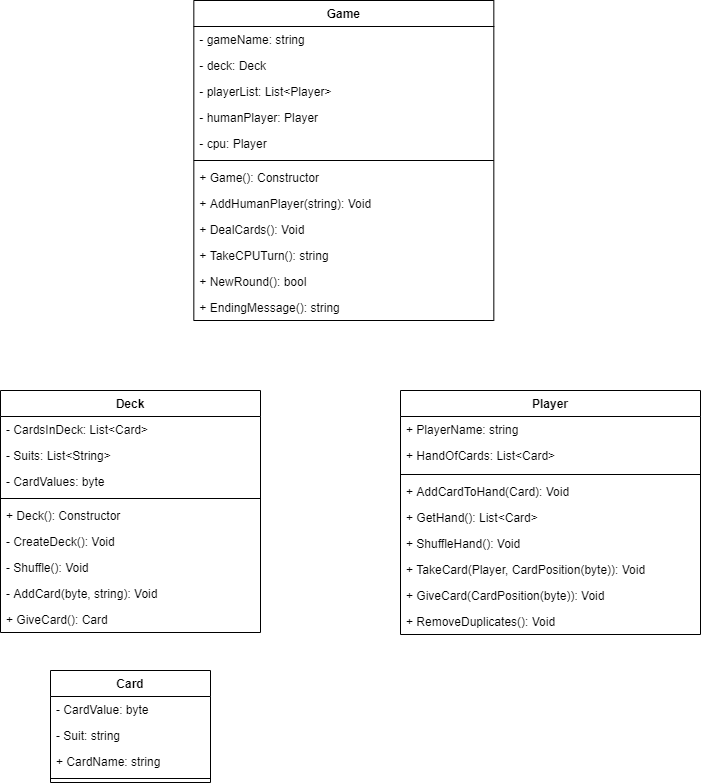

The diagram above was exported from draw.io. Its source (the exported page's mxGraphModel, read from the mxfile embedded in the PNG):
<mxGraphModel dx="2130" dy="967" grid="1" gridSize="10" guides="1" tooltips="1" connect="1" arrows="1" fold="1" page="1" pageScale="1" pageWidth="827" pageHeight="1169" background="#ffffff" math="0" shadow="0">
  <root>
    <mxCell id="0" />
    <mxCell id="1" parent="0" />
    <mxCell id="SG7ycPBAPWJg9gv1piyM-1" value="Card" style="swimlane;fontStyle=1;align=center;verticalAlign=top;childLayout=stackLayout;horizontal=1;startSize=26;horizontalStack=0;resizeParent=1;resizeParentMax=0;resizeLast=0;collapsible=1;marginBottom=0;" parent="1" vertex="1">
      <mxGeometry x="120" y="694" width="160" height="112" as="geometry" />
    </mxCell>
    <mxCell id="SG7ycPBAPWJg9gv1piyM-2" value="- CardValue: byte" style="text;strokeColor=none;fillColor=none;align=left;verticalAlign=top;spacingLeft=4;spacingRight=4;overflow=hidden;rotatable=0;points=[[0,0.5],[1,0.5]];portConstraint=eastwest;" parent="SG7ycPBAPWJg9gv1piyM-1" vertex="1">
      <mxGeometry y="26" width="160" height="26" as="geometry" />
    </mxCell>
    <mxCell id="SG7ycPBAPWJg9gv1piyM-31" value="- Suit: string" style="text;strokeColor=none;fillColor=none;align=left;verticalAlign=top;spacingLeft=4;spacingRight=4;overflow=hidden;rotatable=0;points=[[0,0.5],[1,0.5]];portConstraint=eastwest;" parent="SG7ycPBAPWJg9gv1piyM-1" vertex="1">
      <mxGeometry y="52" width="160" height="26" as="geometry" />
    </mxCell>
    <mxCell id="SG7ycPBAPWJg9gv1piyM-32" value="+ CardName: string" style="text;strokeColor=none;fillColor=none;align=left;verticalAlign=top;spacingLeft=4;spacingRight=4;overflow=hidden;rotatable=0;points=[[0,0.5],[1,0.5]];portConstraint=eastwest;" parent="SG7ycPBAPWJg9gv1piyM-1" vertex="1">
      <mxGeometry y="78" width="160" height="26" as="geometry" />
    </mxCell>
    <mxCell id="SG7ycPBAPWJg9gv1piyM-3" value="" style="line;strokeWidth=1;fillColor=none;align=left;verticalAlign=middle;spacingTop=-1;spacingLeft=3;spacingRight=3;rotatable=0;labelPosition=right;points=[];portConstraint=eastwest;" parent="SG7ycPBAPWJg9gv1piyM-1" vertex="1">
      <mxGeometry y="104" width="160" height="8" as="geometry" />
    </mxCell>
    <mxCell id="SG7ycPBAPWJg9gv1piyM-5" value="Deck" style="swimlane;fontStyle=1;align=center;verticalAlign=top;childLayout=stackLayout;horizontal=1;startSize=26;horizontalStack=0;resizeParent=1;resizeParentMax=0;resizeLast=0;collapsible=1;marginBottom=0;" parent="1" vertex="1">
      <mxGeometry x="70" y="414" width="260" height="242" as="geometry" />
    </mxCell>
    <mxCell id="SG7ycPBAPWJg9gv1piyM-6" value="- CardsInDeck: List&lt;Card&gt;" style="text;strokeColor=none;fillColor=none;align=left;verticalAlign=top;spacingLeft=4;spacingRight=4;overflow=hidden;rotatable=0;points=[[0,0.5],[1,0.5]];portConstraint=eastwest;" parent="SG7ycPBAPWJg9gv1piyM-5" vertex="1">
      <mxGeometry y="26" width="260" height="26" as="geometry" />
    </mxCell>
    <mxCell id="SG7ycPBAPWJg9gv1piyM-20" value="- Suits: List&lt;String&gt;" style="text;strokeColor=none;fillColor=none;align=left;verticalAlign=top;spacingLeft=4;spacingRight=4;overflow=hidden;rotatable=0;points=[[0,0.5],[1,0.5]];portConstraint=eastwest;" parent="SG7ycPBAPWJg9gv1piyM-5" vertex="1">
      <mxGeometry y="52" width="260" height="26" as="geometry" />
    </mxCell>
    <mxCell id="SG7ycPBAPWJg9gv1piyM-21" value="- CardValues: byte" style="text;strokeColor=none;fillColor=none;align=left;verticalAlign=top;spacingLeft=4;spacingRight=4;overflow=hidden;rotatable=0;points=[[0,0.5],[1,0.5]];portConstraint=eastwest;" parent="SG7ycPBAPWJg9gv1piyM-5" vertex="1">
      <mxGeometry y="78" width="260" height="26" as="geometry" />
    </mxCell>
    <mxCell id="SG7ycPBAPWJg9gv1piyM-7" value="" style="line;strokeWidth=1;fillColor=none;align=left;verticalAlign=middle;spacingTop=-1;spacingLeft=3;spacingRight=3;rotatable=0;labelPosition=right;points=[];portConstraint=eastwest;" parent="SG7ycPBAPWJg9gv1piyM-5" vertex="1">
      <mxGeometry y="104" width="260" height="8" as="geometry" />
    </mxCell>
    <mxCell id="SG7ycPBAPWJg9gv1piyM-8" value="+ Deck(): Constructor" style="text;strokeColor=none;fillColor=none;align=left;verticalAlign=top;spacingLeft=4;spacingRight=4;overflow=hidden;rotatable=0;points=[[0,0.5],[1,0.5]];portConstraint=eastwest;" parent="SG7ycPBAPWJg9gv1piyM-5" vertex="1">
      <mxGeometry y="112" width="260" height="26" as="geometry" />
    </mxCell>
    <mxCell id="rKVs5pgHjo_ktGTcCGrv-25" value="- CreateDeck(): Void" style="text;strokeColor=none;fillColor=none;align=left;verticalAlign=top;spacingLeft=4;spacingRight=4;overflow=hidden;rotatable=0;points=[[0,0.5],[1,0.5]];portConstraint=eastwest;" vertex="1" parent="SG7ycPBAPWJg9gv1piyM-5">
      <mxGeometry y="138" width="260" height="26" as="geometry" />
    </mxCell>
    <mxCell id="SG7ycPBAPWJg9gv1piyM-33" value="- Shuffle(): Void" style="text;strokeColor=none;fillColor=none;align=left;verticalAlign=top;spacingLeft=4;spacingRight=4;overflow=hidden;rotatable=0;points=[[0,0.5],[1,0.5]];portConstraint=eastwest;" parent="SG7ycPBAPWJg9gv1piyM-5" vertex="1">
      <mxGeometry y="164" width="260" height="26" as="geometry" />
    </mxCell>
    <mxCell id="rKVs5pgHjo_ktGTcCGrv-26" value="- AddCard(byte, string): Void" style="text;strokeColor=none;fillColor=none;align=left;verticalAlign=top;spacingLeft=4;spacingRight=4;overflow=hidden;rotatable=0;points=[[0,0.5],[1,0.5]];portConstraint=eastwest;" vertex="1" parent="SG7ycPBAPWJg9gv1piyM-5">
      <mxGeometry y="190" width="260" height="26" as="geometry" />
    </mxCell>
    <mxCell id="SG7ycPBAPWJg9gv1piyM-35" value="+ GiveCard(): Card" style="text;strokeColor=none;fillColor=none;align=left;verticalAlign=top;spacingLeft=4;spacingRight=4;overflow=hidden;rotatable=0;points=[[0,0.5],[1,0.5]];portConstraint=eastwest;" parent="SG7ycPBAPWJg9gv1piyM-5" vertex="1">
      <mxGeometry y="216" width="260" height="26" as="geometry" />
    </mxCell>
    <mxCell id="SG7ycPBAPWJg9gv1piyM-9" value="Player" style="swimlane;fontStyle=1;align=center;verticalAlign=top;childLayout=stackLayout;horizontal=1;startSize=26;horizontalStack=0;resizeParent=1;resizeParentMax=0;resizeLast=0;collapsible=1;marginBottom=0;" parent="1" vertex="1">
      <mxGeometry x="470" y="414" width="300" height="244" as="geometry" />
    </mxCell>
    <mxCell id="SG7ycPBAPWJg9gv1piyM-10" value="+ PlayerName: string" style="text;strokeColor=none;fillColor=none;align=left;verticalAlign=top;spacingLeft=4;spacingRight=4;overflow=hidden;rotatable=0;points=[[0,0.5],[1,0.5]];portConstraint=eastwest;" parent="SG7ycPBAPWJg9gv1piyM-9" vertex="1">
      <mxGeometry y="26" width="300" height="26" as="geometry" />
    </mxCell>
    <mxCell id="SG7ycPBAPWJg9gv1piyM-14" value="+ HandOfCards: List&lt;Card&gt;" style="text;strokeColor=none;fillColor=none;align=left;verticalAlign=top;spacingLeft=4;spacingRight=4;overflow=hidden;rotatable=0;points=[[0,0.5],[1,0.5]];portConstraint=eastwest;" parent="SG7ycPBAPWJg9gv1piyM-9" vertex="1">
      <mxGeometry y="52" width="300" height="28" as="geometry" />
    </mxCell>
    <mxCell id="SG7ycPBAPWJg9gv1piyM-11" value="" style="line;strokeWidth=1;fillColor=none;align=left;verticalAlign=middle;spacingTop=-1;spacingLeft=3;spacingRight=3;rotatable=0;labelPosition=right;points=[];portConstraint=eastwest;" parent="SG7ycPBAPWJg9gv1piyM-9" vertex="1">
      <mxGeometry y="80" width="300" height="8" as="geometry" />
    </mxCell>
    <mxCell id="SG7ycPBAPWJg9gv1piyM-12" value="+ AddCardToHand(Card): Void" style="text;strokeColor=none;fillColor=none;align=left;verticalAlign=top;spacingLeft=4;spacingRight=4;overflow=hidden;rotatable=0;points=[[0,0.5],[1,0.5]];portConstraint=eastwest;" parent="SG7ycPBAPWJg9gv1piyM-9" vertex="1">
      <mxGeometry y="88" width="300" height="26" as="geometry" />
    </mxCell>
    <mxCell id="SG7ycPBAPWJg9gv1piyM-15" value="+ GetHand(): List&lt;Card&gt;" style="text;strokeColor=none;fillColor=none;align=left;verticalAlign=top;spacingLeft=4;spacingRight=4;overflow=hidden;rotatable=0;points=[[0,0.5],[1,0.5]];portConstraint=eastwest;" parent="SG7ycPBAPWJg9gv1piyM-9" vertex="1">
      <mxGeometry y="114" width="300" height="26" as="geometry" />
    </mxCell>
    <mxCell id="SG7ycPBAPWJg9gv1piyM-17" value="+ ShuffleHand(): Void" style="text;strokeColor=none;fillColor=none;align=left;verticalAlign=top;spacingLeft=4;spacingRight=4;overflow=hidden;rotatable=0;points=[[0,0.5],[1,0.5]];portConstraint=eastwest;" parent="SG7ycPBAPWJg9gv1piyM-9" vertex="1">
      <mxGeometry y="140" width="300" height="26" as="geometry" />
    </mxCell>
    <mxCell id="SG7ycPBAPWJg9gv1piyM-18" value="+ TakeCard(Player, CardPosition(byte)): Void" style="text;strokeColor=none;fillColor=none;align=left;verticalAlign=top;spacingLeft=4;spacingRight=4;overflow=hidden;rotatable=0;points=[[0,0.5],[1,0.5]];portConstraint=eastwest;" parent="SG7ycPBAPWJg9gv1piyM-9" vertex="1">
      <mxGeometry y="166" width="300" height="26" as="geometry" />
    </mxCell>
    <mxCell id="SG7ycPBAPWJg9gv1piyM-19" value="+ GiveCard(CardPosition(byte)): Void" style="text;strokeColor=none;fillColor=none;align=left;verticalAlign=top;spacingLeft=4;spacingRight=4;overflow=hidden;rotatable=0;points=[[0,0.5],[1,0.5]];portConstraint=eastwest;" parent="SG7ycPBAPWJg9gv1piyM-9" vertex="1">
      <mxGeometry y="192" width="300" height="26" as="geometry" />
    </mxCell>
    <mxCell id="SG7ycPBAPWJg9gv1piyM-36" value="+ RemoveDuplicates(): Void" style="text;strokeColor=none;fillColor=none;align=left;verticalAlign=top;spacingLeft=4;spacingRight=4;overflow=hidden;rotatable=0;points=[[0,0.5],[1,0.5]];portConstraint=eastwest;" parent="SG7ycPBAPWJg9gv1piyM-9" vertex="1">
      <mxGeometry y="218" width="300" height="26" as="geometry" />
    </mxCell>
    <mxCell id="rKVs5pgHjo_ktGTcCGrv-1" value="Game" style="swimlane;fontStyle=1;align=center;verticalAlign=top;childLayout=stackLayout;horizontal=1;startSize=26;horizontalStack=0;resizeParent=1;resizeParentMax=0;resizeLast=0;collapsible=1;marginBottom=0;" vertex="1" parent="1">
      <mxGeometry x="263.33000000000004" y="24" width="300" height="320" as="geometry" />
    </mxCell>
    <mxCell id="rKVs5pgHjo_ktGTcCGrv-2" value="- gameName: string" style="text;strokeColor=none;fillColor=none;align=left;verticalAlign=top;spacingLeft=4;spacingRight=4;overflow=hidden;rotatable=0;points=[[0,0.5],[1,0.5]];portConstraint=eastwest;" vertex="1" parent="rKVs5pgHjo_ktGTcCGrv-1">
      <mxGeometry y="26" width="300" height="26" as="geometry" />
    </mxCell>
    <mxCell id="rKVs5pgHjo_ktGTcCGrv-11" value="- deck: Deck" style="text;strokeColor=none;fillColor=none;align=left;verticalAlign=top;spacingLeft=4;spacingRight=4;overflow=hidden;rotatable=0;points=[[0,0.5],[1,0.5]];portConstraint=eastwest;" vertex="1" parent="rKVs5pgHjo_ktGTcCGrv-1">
      <mxGeometry y="52" width="300" height="26" as="geometry" />
    </mxCell>
    <mxCell id="rKVs5pgHjo_ktGTcCGrv-12" value="- playerList: List&lt;Player&gt;" style="text;strokeColor=none;fillColor=none;align=left;verticalAlign=top;spacingLeft=4;spacingRight=4;overflow=hidden;rotatable=0;points=[[0,0.5],[1,0.5]];portConstraint=eastwest;" vertex="1" parent="rKVs5pgHjo_ktGTcCGrv-1">
      <mxGeometry y="78" width="300" height="26" as="geometry" />
    </mxCell>
    <mxCell id="rKVs5pgHjo_ktGTcCGrv-13" value="- humanPlayer: Player" style="text;strokeColor=none;fillColor=none;align=left;verticalAlign=top;spacingLeft=4;spacingRight=4;overflow=hidden;rotatable=0;points=[[0,0.5],[1,0.5]];portConstraint=eastwest;" vertex="1" parent="rKVs5pgHjo_ktGTcCGrv-1">
      <mxGeometry y="104" width="300" height="26" as="geometry" />
    </mxCell>
    <mxCell id="rKVs5pgHjo_ktGTcCGrv-14" value="- cpu: Player" style="text;strokeColor=none;fillColor=none;align=left;verticalAlign=top;spacingLeft=4;spacingRight=4;overflow=hidden;rotatable=0;points=[[0,0.5],[1,0.5]];portConstraint=eastwest;" vertex="1" parent="rKVs5pgHjo_ktGTcCGrv-1">
      <mxGeometry y="130" width="300" height="26" as="geometry" />
    </mxCell>
    <mxCell id="rKVs5pgHjo_ktGTcCGrv-4" value="" style="line;strokeWidth=1;fillColor=none;align=left;verticalAlign=middle;spacingTop=-1;spacingLeft=3;spacingRight=3;rotatable=0;labelPosition=right;points=[];portConstraint=eastwest;" vertex="1" parent="rKVs5pgHjo_ktGTcCGrv-1">
      <mxGeometry y="156" width="300" height="8" as="geometry" />
    </mxCell>
    <mxCell id="rKVs5pgHjo_ktGTcCGrv-5" value="+ Game(): Constructor" style="text;strokeColor=none;fillColor=none;align=left;verticalAlign=top;spacingLeft=4;spacingRight=4;overflow=hidden;rotatable=0;points=[[0,0.5],[1,0.5]];portConstraint=eastwest;" vertex="1" parent="rKVs5pgHjo_ktGTcCGrv-1">
      <mxGeometry y="164" width="300" height="26" as="geometry" />
    </mxCell>
    <mxCell id="rKVs5pgHjo_ktGTcCGrv-15" value="+ AddHumanPlayer(string): Void" style="text;strokeColor=none;fillColor=none;align=left;verticalAlign=top;spacingLeft=4;spacingRight=4;overflow=hidden;rotatable=0;points=[[0,0.5],[1,0.5]];portConstraint=eastwest;" vertex="1" parent="rKVs5pgHjo_ktGTcCGrv-1">
      <mxGeometry y="190" width="300" height="26" as="geometry" />
    </mxCell>
    <mxCell id="rKVs5pgHjo_ktGTcCGrv-16" value="+ DealCards(): Void" style="text;strokeColor=none;fillColor=none;align=left;verticalAlign=top;spacingLeft=4;spacingRight=4;overflow=hidden;rotatable=0;points=[[0,0.5],[1,0.5]];portConstraint=eastwest;" vertex="1" parent="rKVs5pgHjo_ktGTcCGrv-1">
      <mxGeometry y="216" width="300" height="26" as="geometry" />
    </mxCell>
    <mxCell id="rKVs5pgHjo_ktGTcCGrv-17" value="+ TakeCPUTurn(): string" style="text;strokeColor=none;fillColor=none;align=left;verticalAlign=top;spacingLeft=4;spacingRight=4;overflow=hidden;rotatable=0;points=[[0,0.5],[1,0.5]];portConstraint=eastwest;" vertex="1" parent="rKVs5pgHjo_ktGTcCGrv-1">
      <mxGeometry y="242" width="300" height="26" as="geometry" />
    </mxCell>
    <mxCell id="rKVs5pgHjo_ktGTcCGrv-18" value="+ NewRound(): bool" style="text;strokeColor=none;fillColor=none;align=left;verticalAlign=top;spacingLeft=4;spacingRight=4;overflow=hidden;rotatable=0;points=[[0,0.5],[1,0.5]];portConstraint=eastwest;" vertex="1" parent="rKVs5pgHjo_ktGTcCGrv-1">
      <mxGeometry y="268" width="300" height="26" as="geometry" />
    </mxCell>
    <mxCell id="rKVs5pgHjo_ktGTcCGrv-19" value="+ EndingMessage(): string" style="text;strokeColor=none;fillColor=none;align=left;verticalAlign=top;spacingLeft=4;spacingRight=4;overflow=hidden;rotatable=0;points=[[0,0.5],[1,0.5]];portConstraint=eastwest;" vertex="1" parent="rKVs5pgHjo_ktGTcCGrv-1">
      <mxGeometry y="294" width="300" height="26" as="geometry" />
    </mxCell>
  </root>
</mxGraphModel>